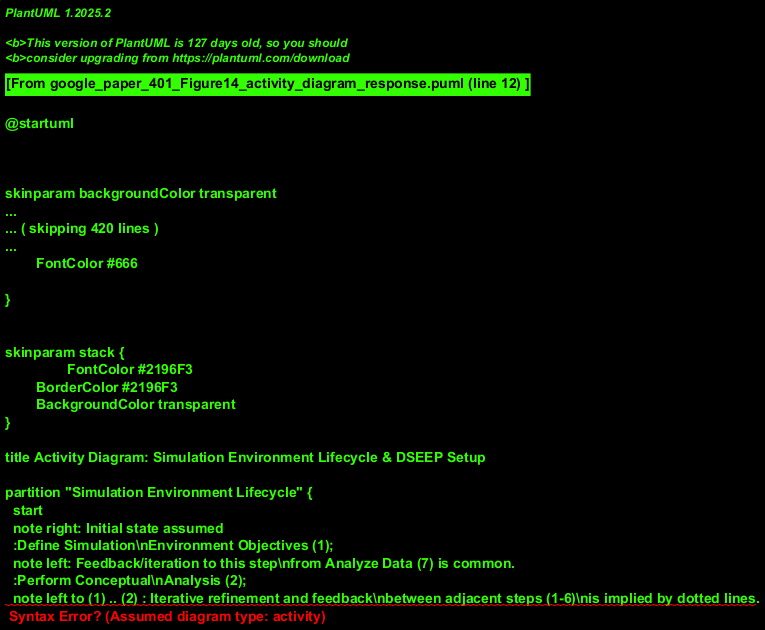

The diagram above was rendered by PlantUML. Its source (embedded in the PNG):
@startuml
!theme materia-outline

title Activity Diagram: Simulation Environment Lifecycle & DSEEP Setup

partition "Simulation Environment Lifecycle" {
  start
  note right: Initial state assumed
  :Define Simulation\nEnvironment Objectives (1);
  note left: Feedback/iteration to this step\nfrom Analyze Data (7) is common.
  :Perform Conceptual\nAnalysis (2);
  note left to (1) .. (2) : Iterative refinement and feedback\nbetween adjacent steps (1-6)\nis implied by dotted lines.
  :Design Simulation\nEnvironment (3);
  :Develop Simulation\nEnvironment (4);
  :Integrate and Test\nSimulation Environment (5);
  :Execute Simulation\nEnvironment (6);
  :Analyze Data\nand Evaluate Results (7);
  -> Implement Changes or Conclude;
  note right: Based on analysis, process might loop to (1) or end.
  stop
}

partition "DSEEP Process" {
  start
  note right: Initial state assumed for DSEEP process.
  :DSEEP Initiates Process;
  note right: DSEEP seems to be the context or initiator.
  if (Choose existing Library?) then (yes)
    :Choose Library (0);
  else (no, develop new)
    :Develop Library (0);
    note right: Alternative path based on "(Or: Develop Library)".
  endif
  :Create Scenario\nInstance (1);
  :Start Simulation\nSystem (2);
  :DSEEP Interacts/Monitors;
  note right: DSEEP's role after start is assumed.
  stop
}

(1) ..> (2) #line.dotted;text:Feedback
(2) ..> (3) #line.dotted;text:Feedback
(3) ..> (4) #line.dotted;text:Feedback
(4) ..> (5) #line.dotted;text:Feedback
(5) ..> (6) #line.dotted;text:Feedback
(7) .down.> (1) #line.dotted;text:Overall Feedback / Iteration Loop

@enduml